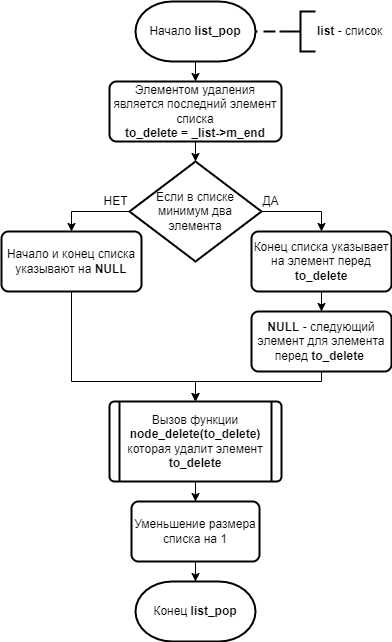

The diagram above was exported from draw.io. Its source (the exported page's mxGraphModel, read from the mxfile embedded in the PNG):
<mxGraphModel dx="372" dy="408" grid="1" gridSize="10" guides="1" tooltips="1" connect="1" arrows="1" fold="1" page="1" pageScale="1" pageWidth="827" pageHeight="1169" math="0" shadow="0">
  <root>
    <mxCell id="V1bqqj4SzN6AtVjMEedW-0" />
    <mxCell id="V1bqqj4SzN6AtVjMEedW-1" parent="V1bqqj4SzN6AtVjMEedW-0" />
    <mxCell id="V1bqqj4SzN6AtVjMEedW-4" value="" style="edgeStyle=orthogonalEdgeStyle;rounded=0;orthogonalLoop=1;jettySize=auto;html=1;endArrow=classic;endFill=1;strokeWidth=1;" edge="1" parent="V1bqqj4SzN6AtVjMEedW-1" source="V1bqqj4SzN6AtVjMEedW-2" target="V1bqqj4SzN6AtVjMEedW-3">
      <mxGeometry relative="1" as="geometry" />
    </mxCell>
    <mxCell id="V1bqqj4SzN6AtVjMEedW-2" value="Начало &lt;b&gt;list_pop&lt;br&gt;&lt;/b&gt;" style="strokeWidth=2;html=1;shape=mxgraph.flowchart.terminator;whiteSpace=wrap;" vertex="1" parent="V1bqqj4SzN6AtVjMEedW-1">
      <mxGeometry x="354" y="130" width="120" height="60" as="geometry" />
    </mxCell>
    <mxCell id="V1bqqj4SzN6AtVjMEedW-6" value="" style="edgeStyle=orthogonalEdgeStyle;rounded=0;orthogonalLoop=1;jettySize=auto;html=1;endArrow=classic;endFill=1;strokeWidth=1;" edge="1" parent="V1bqqj4SzN6AtVjMEedW-1" source="V1bqqj4SzN6AtVjMEedW-3" target="V1bqqj4SzN6AtVjMEedW-5">
      <mxGeometry relative="1" as="geometry" />
    </mxCell>
    <mxCell id="V1bqqj4SzN6AtVjMEedW-3" value="Элементом удаления является последний элемент списка&lt;br&gt;&lt;b&gt;to_delete = _list-&amp;gt;m_end&lt;/b&gt;" style="rounded=1;whiteSpace=wrap;html=1;absoluteArcSize=1;arcSize=14;strokeWidth=2;shadow=0;glass=0;sketch=0;" vertex="1" parent="V1bqqj4SzN6AtVjMEedW-1">
      <mxGeometry x="328" y="210" width="172" height="60" as="geometry" />
    </mxCell>
    <mxCell id="V1bqqj4SzN6AtVjMEedW-8" style="edgeStyle=orthogonalEdgeStyle;rounded=0;orthogonalLoop=1;jettySize=auto;html=1;exitX=1;exitY=0.5;exitDx=0;exitDy=0;exitPerimeter=0;entryX=0.5;entryY=0;entryDx=0;entryDy=0;endArrow=classic;endFill=1;strokeWidth=1;" edge="1" parent="V1bqqj4SzN6AtVjMEedW-1" source="V1bqqj4SzN6AtVjMEedW-5" target="V1bqqj4SzN6AtVjMEedW-7">
      <mxGeometry relative="1" as="geometry" />
    </mxCell>
    <mxCell id="MZz5svXnk5ohQT0VKLV9-1" style="edgeStyle=orthogonalEdgeStyle;rounded=0;orthogonalLoop=1;jettySize=auto;html=1;exitX=0;exitY=0.5;exitDx=0;exitDy=0;exitPerimeter=0;entryX=0.5;entryY=0;entryDx=0;entryDy=0;endArrow=classic;endFill=1;strokeWidth=1;" edge="1" parent="V1bqqj4SzN6AtVjMEedW-1" source="V1bqqj4SzN6AtVjMEedW-5" target="MZz5svXnk5ohQT0VKLV9-0">
      <mxGeometry relative="1" as="geometry" />
    </mxCell>
    <mxCell id="V1bqqj4SzN6AtVjMEedW-5" value="Если в списке минимум два элемента" style="strokeWidth=2;html=1;shape=mxgraph.flowchart.decision;whiteSpace=wrap;" vertex="1" parent="V1bqqj4SzN6AtVjMEedW-1">
      <mxGeometry x="348" y="290" width="132" height="100" as="geometry" />
    </mxCell>
    <mxCell id="V1bqqj4SzN6AtVjMEedW-10" value="" style="edgeStyle=orthogonalEdgeStyle;rounded=0;orthogonalLoop=1;jettySize=auto;html=1;endArrow=classic;endFill=1;strokeWidth=1;" edge="1" parent="V1bqqj4SzN6AtVjMEedW-1" source="V1bqqj4SzN6AtVjMEedW-7" target="V1bqqj4SzN6AtVjMEedW-9">
      <mxGeometry relative="1" as="geometry" />
    </mxCell>
    <mxCell id="V1bqqj4SzN6AtVjMEedW-7" value="Конец списка указывает на элемент перед &lt;b&gt;to_delete&lt;/b&gt;" style="rounded=1;whiteSpace=wrap;html=1;absoluteArcSize=1;arcSize=14;strokeWidth=2;shadow=0;glass=0;sketch=0;" vertex="1" parent="V1bqqj4SzN6AtVjMEedW-1">
      <mxGeometry x="470" y="360" width="140" height="60" as="geometry" />
    </mxCell>
    <mxCell id="MZz5svXnk5ohQT0VKLV9-4" style="edgeStyle=orthogonalEdgeStyle;rounded=0;orthogonalLoop=1;jettySize=auto;html=1;entryX=0.5;entryY=0;entryDx=0;entryDy=0;endArrow=classic;endFill=1;strokeWidth=1;" edge="1" parent="V1bqqj4SzN6AtVjMEedW-1" source="V1bqqj4SzN6AtVjMEedW-9" target="MZz5svXnk5ohQT0VKLV9-3">
      <mxGeometry relative="1" as="geometry">
        <Array as="points">
          <mxPoint x="540" y="510" />
          <mxPoint x="414" y="510" />
        </Array>
      </mxGeometry>
    </mxCell>
    <mxCell id="V1bqqj4SzN6AtVjMEedW-9" value="&lt;b&gt;NULL &lt;/b&gt;- следующий элемент для элемента перед &lt;b&gt;to_delete&lt;/b&gt;&amp;nbsp;" style="rounded=1;whiteSpace=wrap;html=1;absoluteArcSize=1;arcSize=14;strokeWidth=2;shadow=0;glass=0;sketch=0;" vertex="1" parent="V1bqqj4SzN6AtVjMEedW-1">
      <mxGeometry x="470" y="440" width="140" height="60" as="geometry" />
    </mxCell>
    <mxCell id="V1bqqj4SzN6AtVjMEedW-11" value="ДА" style="text;html=1;align=center;verticalAlign=middle;resizable=0;points=[];autosize=1;strokeColor=none;fillColor=none;" vertex="1" parent="V1bqqj4SzN6AtVjMEedW-1">
      <mxGeometry x="474" y="320" width="30" height="20" as="geometry" />
    </mxCell>
    <mxCell id="MZz5svXnk5ohQT0VKLV9-5" style="edgeStyle=orthogonalEdgeStyle;rounded=0;orthogonalLoop=1;jettySize=auto;html=1;entryX=0.5;entryY=0;entryDx=0;entryDy=0;endArrow=classic;endFill=1;strokeWidth=1;" edge="1" parent="V1bqqj4SzN6AtVjMEedW-1" source="MZz5svXnk5ohQT0VKLV9-0" target="MZz5svXnk5ohQT0VKLV9-3">
      <mxGeometry relative="1" as="geometry">
        <Array as="points">
          <mxPoint x="290" y="510" />
          <mxPoint x="414" y="510" />
        </Array>
      </mxGeometry>
    </mxCell>
    <mxCell id="MZz5svXnk5ohQT0VKLV9-0" value="Начало и конец списка указывают на &lt;b&gt;NULL&lt;/b&gt;" style="rounded=1;whiteSpace=wrap;html=1;absoluteArcSize=1;arcSize=14;strokeWidth=2;shadow=0;glass=0;sketch=0;" vertex="1" parent="V1bqqj4SzN6AtVjMEedW-1">
      <mxGeometry x="220" y="360" width="140" height="60" as="geometry" />
    </mxCell>
    <mxCell id="MZz5svXnk5ohQT0VKLV9-2" value="НЕТ" style="text;html=1;align=center;verticalAlign=middle;resizable=0;points=[];autosize=1;strokeColor=none;fillColor=none;" vertex="1" parent="V1bqqj4SzN6AtVjMEedW-1">
      <mxGeometry x="314" y="320" width="40" height="20" as="geometry" />
    </mxCell>
    <mxCell id="o5j8pdFpcZ6l9IPYzoUZ-1" value="" style="edgeStyle=orthogonalEdgeStyle;rounded=0;orthogonalLoop=1;jettySize=auto;html=1;endArrow=classic;endFill=1;strokeWidth=1;" edge="1" parent="V1bqqj4SzN6AtVjMEedW-1" source="MZz5svXnk5ohQT0VKLV9-3" target="o5j8pdFpcZ6l9IPYzoUZ-0">
      <mxGeometry relative="1" as="geometry" />
    </mxCell>
    <mxCell id="MZz5svXnk5ohQT0VKLV9-3" value="Вызов функции &lt;b&gt;node_delete(to_delete)&lt;/b&gt;&lt;br&gt;которая удалит элемент &lt;b&gt;to_delete&lt;/b&gt;" style="verticalLabelPosition=middle;verticalAlign=middle;html=1;shape=process;whiteSpace=wrap;rounded=1;size=0.05660377358490566;arcSize=6;strokeWidth=2;labelPosition=center;align=center;" vertex="1" parent="V1bqqj4SzN6AtVjMEedW-1">
      <mxGeometry x="328" y="530" width="172" height="80" as="geometry" />
    </mxCell>
    <mxCell id="o5j8pdFpcZ6l9IPYzoUZ-3" value="" style="edgeStyle=orthogonalEdgeStyle;rounded=0;orthogonalLoop=1;jettySize=auto;html=1;endArrow=classic;endFill=1;strokeWidth=1;" edge="1" parent="V1bqqj4SzN6AtVjMEedW-1" source="o5j8pdFpcZ6l9IPYzoUZ-0" target="o5j8pdFpcZ6l9IPYzoUZ-2">
      <mxGeometry relative="1" as="geometry" />
    </mxCell>
    <mxCell id="o5j8pdFpcZ6l9IPYzoUZ-0" value="Уменьшение размера списка на 1" style="rounded=1;whiteSpace=wrap;html=1;absoluteArcSize=1;arcSize=14;strokeWidth=2;shadow=0;glass=0;sketch=0;" vertex="1" parent="V1bqqj4SzN6AtVjMEedW-1">
      <mxGeometry x="350" y="630" width="128" height="60" as="geometry" />
    </mxCell>
    <mxCell id="o5j8pdFpcZ6l9IPYzoUZ-2" value="Конец&amp;nbsp;&lt;b&gt;list_pop&lt;br&gt;&lt;/b&gt;" style="strokeWidth=2;html=1;shape=mxgraph.flowchart.terminator;whiteSpace=wrap;" vertex="1" parent="V1bqqj4SzN6AtVjMEedW-1">
      <mxGeometry x="354" y="710" width="120" height="60" as="geometry" />
    </mxCell>
    <mxCell id="Fvg61Yj0KlL2R4xJ0VZQ-1" style="edgeStyle=orthogonalEdgeStyle;rounded=0;orthogonalLoop=1;jettySize=auto;html=1;entryX=1;entryY=0.5;entryDx=0;entryDy=0;entryPerimeter=0;endArrow=none;endFill=0;strokeWidth=2;dashed=1;" edge="1" parent="V1bqqj4SzN6AtVjMEedW-1" source="Fvg61Yj0KlL2R4xJ0VZQ-0" target="V1bqqj4SzN6AtVjMEedW-2">
      <mxGeometry relative="1" as="geometry" />
    </mxCell>
    <mxCell id="Fvg61Yj0KlL2R4xJ0VZQ-0" value="&lt;b&gt;list &lt;/b&gt;- список" style="strokeWidth=2;html=1;shape=mxgraph.flowchart.annotation_2;align=left;labelPosition=right;pointerEvents=1;" vertex="1" parent="V1bqqj4SzN6AtVjMEedW-1">
      <mxGeometry x="504" y="140" width="30" height="40" as="geometry" />
    </mxCell>
  </root>
</mxGraphModel>